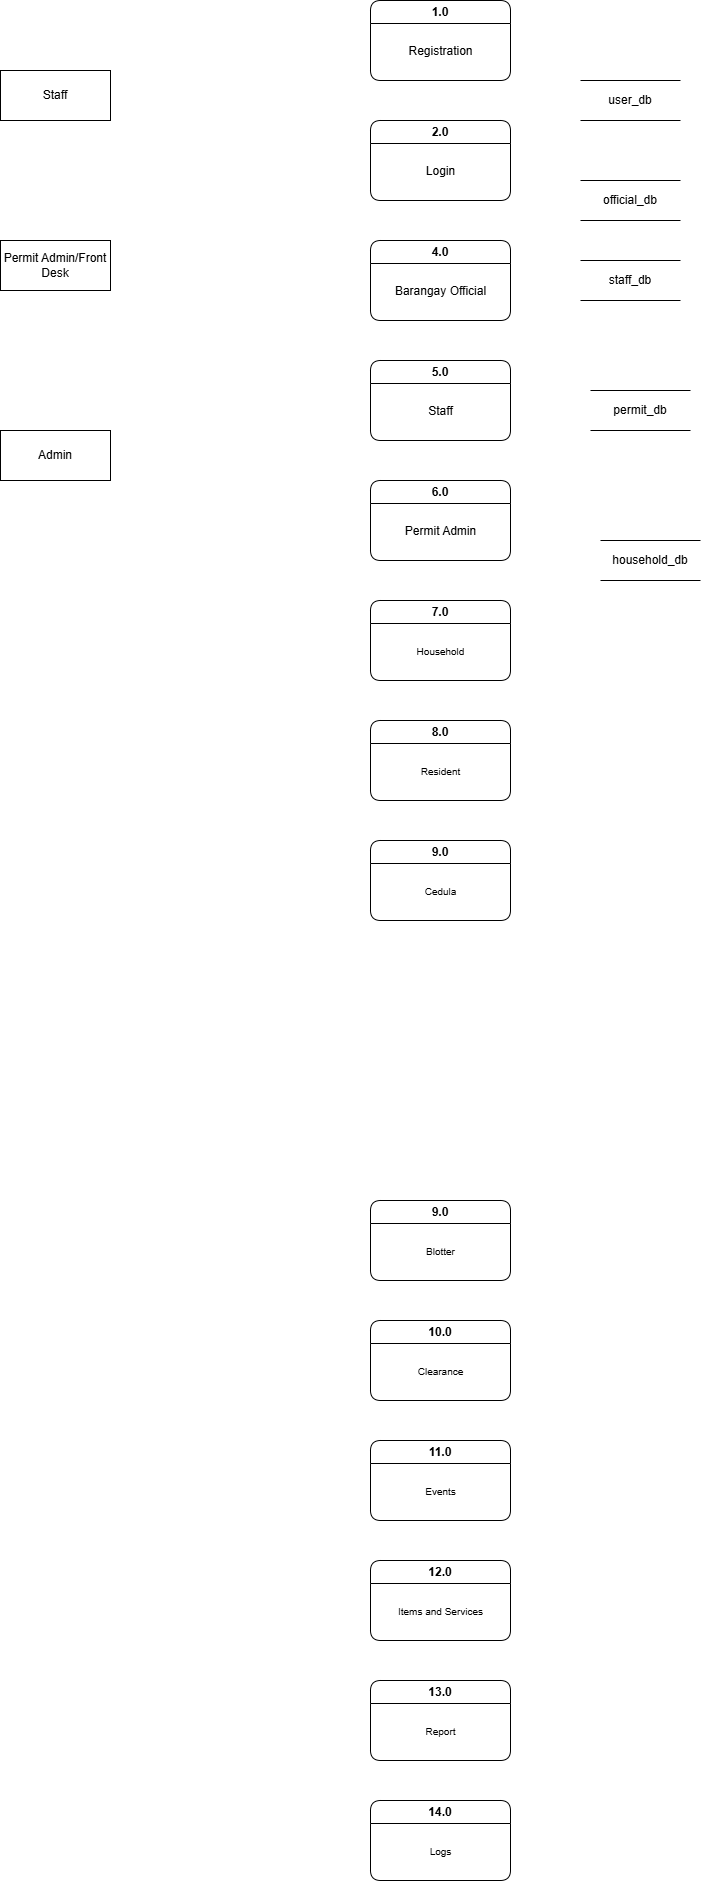

The diagram above was exported from draw.io. Its source (the exported page's mxGraphModel, read from the mxfile embedded in the PNG):
<mxGraphModel dx="1919" dy="585" grid="1" gridSize="10" guides="1" tooltips="1" connect="1" arrows="1" fold="1" page="1" pageScale="1" pageWidth="850" pageHeight="1100" math="0" shadow="0">
  <root>
    <mxCell id="0" />
    <mxCell id="1" parent="0" />
    <mxCell id="C8-yu3nL9S1neNCStX6V-1" value="1.0" style="swimlane;whiteSpace=wrap;html=1;rounded=1;" vertex="1" parent="1">
      <mxGeometry x="340" y="80" width="140" height="80" as="geometry" />
    </mxCell>
    <mxCell id="C8-yu3nL9S1neNCStX6V-2" value="&lt;font style=&quot;font-size: 12px;&quot;&gt;Registration&lt;/font&gt;" style="text;html=1;align=center;verticalAlign=middle;resizable=0;points=[];autosize=1;strokeColor=none;fillColor=none;" vertex="1" parent="C8-yu3nL9S1neNCStX6V-1">
      <mxGeometry x="25" y="36" width="90" height="30" as="geometry" />
    </mxCell>
    <mxCell id="C8-yu3nL9S1neNCStX6V-13" value="2.0" style="swimlane;whiteSpace=wrap;html=1;rounded=1;startSize=23;" vertex="1" parent="1">
      <mxGeometry x="340" y="200" width="140" height="80" as="geometry" />
    </mxCell>
    <mxCell id="C8-yu3nL9S1neNCStX6V-14" value="&lt;font style=&quot;font-size: 12px;&quot;&gt;Login&lt;/font&gt;" style="text;html=1;align=center;verticalAlign=middle;resizable=0;points=[];autosize=1;strokeColor=none;fillColor=none;" vertex="1" parent="C8-yu3nL9S1neNCStX6V-13">
      <mxGeometry x="45" y="36" width="50" height="30" as="geometry" />
    </mxCell>
    <mxCell id="C8-yu3nL9S1neNCStX6V-17" value="4.0" style="swimlane;whiteSpace=wrap;html=1;rounded=1;startSize=23;" vertex="1" parent="1">
      <mxGeometry x="340" y="320" width="140" height="80" as="geometry" />
    </mxCell>
    <mxCell id="C8-yu3nL9S1neNCStX6V-18" value="&lt;font style=&quot;font-size: 12px;&quot;&gt;Barangay Official&lt;/font&gt;" style="text;html=1;align=center;verticalAlign=middle;resizable=0;points=[];autosize=1;strokeColor=none;fillColor=none;" vertex="1" parent="C8-yu3nL9S1neNCStX6V-17">
      <mxGeometry x="15" y="36" width="110" height="30" as="geometry" />
    </mxCell>
    <mxCell id="C8-yu3nL9S1neNCStX6V-19" value="5.0" style="swimlane;whiteSpace=wrap;html=1;rounded=1;startSize=23;" vertex="1" parent="1">
      <mxGeometry x="340" y="440" width="140" height="80" as="geometry" />
    </mxCell>
    <mxCell id="C8-yu3nL9S1neNCStX6V-20" value="&lt;font style=&quot;font-size: 12px;&quot;&gt;Staff&lt;/font&gt;" style="text;html=1;align=center;verticalAlign=middle;resizable=0;points=[];autosize=1;strokeColor=none;fillColor=none;" vertex="1" parent="C8-yu3nL9S1neNCStX6V-19">
      <mxGeometry x="45" y="36" width="50" height="30" as="geometry" />
    </mxCell>
    <mxCell id="C8-yu3nL9S1neNCStX6V-21" value="6.0" style="swimlane;whiteSpace=wrap;html=1;rounded=1;startSize=23;" vertex="1" parent="1">
      <mxGeometry x="340" y="560" width="140" height="80" as="geometry" />
    </mxCell>
    <mxCell id="C8-yu3nL9S1neNCStX6V-22" value="&lt;font style=&quot;font-size: 12px;&quot;&gt;Permit Admin&lt;/font&gt;" style="text;html=1;align=center;verticalAlign=middle;resizable=0;points=[];autosize=1;strokeColor=none;fillColor=none;" vertex="1" parent="C8-yu3nL9S1neNCStX6V-21">
      <mxGeometry x="25" y="36" width="90" height="30" as="geometry" />
    </mxCell>
    <mxCell id="C8-yu3nL9S1neNCStX6V-23" value="7.0" style="swimlane;whiteSpace=wrap;html=1;rounded=1;startSize=23;" vertex="1" parent="1">
      <mxGeometry x="340" y="680" width="140" height="80" as="geometry" />
    </mxCell>
    <mxCell id="C8-yu3nL9S1neNCStX6V-24" value="&lt;span style=&quot;font-size: 10px;&quot;&gt;Household&lt;/span&gt;" style="text;html=1;align=center;verticalAlign=middle;resizable=0;points=[];autosize=1;strokeColor=none;fillColor=none;" vertex="1" parent="C8-yu3nL9S1neNCStX6V-23">
      <mxGeometry x="35" y="36" width="70" height="30" as="geometry" />
    </mxCell>
    <mxCell id="C8-yu3nL9S1neNCStX6V-25" value="8.0" style="swimlane;whiteSpace=wrap;html=1;rounded=1;startSize=23;" vertex="1" parent="1">
      <mxGeometry x="340" y="800" width="140" height="80" as="geometry" />
    </mxCell>
    <mxCell id="C8-yu3nL9S1neNCStX6V-26" value="&lt;span style=&quot;font-size: 10px;&quot;&gt;Resident&lt;/span&gt;" style="text;html=1;align=center;verticalAlign=middle;resizable=0;points=[];autosize=1;strokeColor=none;fillColor=none;" vertex="1" parent="C8-yu3nL9S1neNCStX6V-25">
      <mxGeometry x="40" y="36" width="60" height="30" as="geometry" />
    </mxCell>
    <mxCell id="C8-yu3nL9S1neNCStX6V-27" value="9.0" style="swimlane;whiteSpace=wrap;html=1;rounded=1;startSize=23;" vertex="1" parent="1">
      <mxGeometry x="340" y="920" width="140" height="80" as="geometry" />
    </mxCell>
    <mxCell id="C8-yu3nL9S1neNCStX6V-28" value="&lt;span style=&quot;font-size: 10px;&quot;&gt;Cedula&lt;/span&gt;" style="text;html=1;align=center;verticalAlign=middle;resizable=0;points=[];autosize=1;strokeColor=none;fillColor=none;" vertex="1" parent="C8-yu3nL9S1neNCStX6V-27">
      <mxGeometry x="40" y="36" width="60" height="30" as="geometry" />
    </mxCell>
    <mxCell id="C8-yu3nL9S1neNCStX6V-29" value="9.0" style="swimlane;whiteSpace=wrap;html=1;rounded=1;startSize=23;" vertex="1" parent="1">
      <mxGeometry x="340" y="1280" width="140" height="80" as="geometry" />
    </mxCell>
    <mxCell id="C8-yu3nL9S1neNCStX6V-30" value="&lt;span style=&quot;font-size: 10px;&quot;&gt;Blotter&lt;/span&gt;" style="text;html=1;align=center;verticalAlign=middle;resizable=0;points=[];autosize=1;strokeColor=none;fillColor=none;" vertex="1" parent="C8-yu3nL9S1neNCStX6V-29">
      <mxGeometry x="45" y="36" width="50" height="30" as="geometry" />
    </mxCell>
    <mxCell id="C8-yu3nL9S1neNCStX6V-35" value="12.0" style="swimlane;whiteSpace=wrap;html=1;rounded=1;startSize=23;" vertex="1" parent="1">
      <mxGeometry x="340" y="1640" width="140" height="80" as="geometry" />
    </mxCell>
    <mxCell id="C8-yu3nL9S1neNCStX6V-36" value="&lt;span style=&quot;font-size: 10px;&quot;&gt;Items and Services&lt;/span&gt;" style="text;html=1;align=center;verticalAlign=middle;resizable=0;points=[];autosize=1;strokeColor=none;fillColor=none;" vertex="1" parent="C8-yu3nL9S1neNCStX6V-35">
      <mxGeometry x="15" y="36" width="110" height="30" as="geometry" />
    </mxCell>
    <mxCell id="C8-yu3nL9S1neNCStX6V-37" value="13.0" style="swimlane;whiteSpace=wrap;html=1;rounded=1;startSize=23;" vertex="1" parent="1">
      <mxGeometry x="340" y="1760" width="140" height="80" as="geometry" />
    </mxCell>
    <mxCell id="C8-yu3nL9S1neNCStX6V-38" value="&lt;span style=&quot;font-size: 10px;&quot;&gt;Report&lt;/span&gt;" style="text;html=1;align=center;verticalAlign=middle;resizable=0;points=[];autosize=1;strokeColor=none;fillColor=none;" vertex="1" parent="C8-yu3nL9S1neNCStX6V-37">
      <mxGeometry x="45" y="36" width="50" height="30" as="geometry" />
    </mxCell>
    <mxCell id="C8-yu3nL9S1neNCStX6V-39" value="14.0" style="swimlane;whiteSpace=wrap;html=1;rounded=1;startSize=23;" vertex="1" parent="1">
      <mxGeometry x="340" y="1880" width="140" height="80" as="geometry" />
    </mxCell>
    <mxCell id="C8-yu3nL9S1neNCStX6V-40" value="&lt;span style=&quot;font-size: 10px;&quot;&gt;Logs&lt;/span&gt;" style="text;html=1;align=center;verticalAlign=middle;resizable=0;points=[];autosize=1;strokeColor=none;fillColor=none;" vertex="1" parent="C8-yu3nL9S1neNCStX6V-39">
      <mxGeometry x="45" y="36" width="50" height="30" as="geometry" />
    </mxCell>
    <mxCell id="C8-yu3nL9S1neNCStX6V-31" value="10.0" style="swimlane;whiteSpace=wrap;html=1;rounded=1;startSize=23;" vertex="1" parent="1">
      <mxGeometry x="340" y="1400" width="140" height="80" as="geometry" />
    </mxCell>
    <mxCell id="C8-yu3nL9S1neNCStX6V-32" value="&lt;span style=&quot;font-size: 10px;&quot;&gt;Clearance&lt;/span&gt;" style="text;html=1;align=center;verticalAlign=middle;resizable=0;points=[];autosize=1;strokeColor=none;fillColor=none;" vertex="1" parent="C8-yu3nL9S1neNCStX6V-31">
      <mxGeometry x="35" y="36" width="70" height="30" as="geometry" />
    </mxCell>
    <mxCell id="C8-yu3nL9S1neNCStX6V-41" value="11.0" style="swimlane;whiteSpace=wrap;html=1;rounded=1;startSize=23;" vertex="1" parent="1">
      <mxGeometry x="340" y="1520" width="140" height="80" as="geometry" />
    </mxCell>
    <mxCell id="C8-yu3nL9S1neNCStX6V-42" value="&lt;span style=&quot;font-size: 10px;&quot;&gt;Events&lt;/span&gt;" style="text;html=1;align=center;verticalAlign=middle;resizable=0;points=[];autosize=1;strokeColor=none;fillColor=none;" vertex="1" parent="C8-yu3nL9S1neNCStX6V-41">
      <mxGeometry x="45" y="36" width="50" height="30" as="geometry" />
    </mxCell>
    <mxCell id="C8-yu3nL9S1neNCStX6V-44" value="Admin" style="rounded=0;whiteSpace=wrap;html=1;" vertex="1" parent="1">
      <mxGeometry x="-30" y="510" width="110" height="50" as="geometry" />
    </mxCell>
    <mxCell id="C8-yu3nL9S1neNCStX6V-47" value="user_db" style="shape=partialRectangle;whiteSpace=wrap;html=1;left=0;right=0;fillColor=none;" vertex="1" parent="1">
      <mxGeometry x="550" y="160" width="100" height="40" as="geometry" />
    </mxCell>
    <mxCell id="C8-yu3nL9S1neNCStX6V-48" value="official_db" style="shape=partialRectangle;whiteSpace=wrap;html=1;left=0;right=0;fillColor=none;" vertex="1" parent="1">
      <mxGeometry x="550" y="260" width="100" height="40" as="geometry" />
    </mxCell>
    <mxCell id="C8-yu3nL9S1neNCStX6V-49" value="staff_db" style="shape=partialRectangle;whiteSpace=wrap;html=1;left=0;right=0;fillColor=none;" vertex="1" parent="1">
      <mxGeometry x="550" y="340" width="100" height="40" as="geometry" />
    </mxCell>
    <mxCell id="C8-yu3nL9S1neNCStX6V-50" value="permit_db" style="shape=partialRectangle;whiteSpace=wrap;html=1;left=0;right=0;fillColor=none;" vertex="1" parent="1">
      <mxGeometry x="560" y="470" width="100" height="40" as="geometry" />
    </mxCell>
    <mxCell id="C8-yu3nL9S1neNCStX6V-51" value="household_db" style="shape=partialRectangle;whiteSpace=wrap;html=1;left=0;right=0;fillColor=none;" vertex="1" parent="1">
      <mxGeometry x="570" y="620" width="100" height="40" as="geometry" />
    </mxCell>
    <mxCell id="C8-yu3nL9S1neNCStX6V-52" value="Staff" style="rounded=0;whiteSpace=wrap;html=1;" vertex="1" parent="1">
      <mxGeometry x="-30" y="150" width="110" height="50" as="geometry" />
    </mxCell>
    <mxCell id="C8-yu3nL9S1neNCStX6V-53" value="Permit Admin/Front&lt;br&gt;Desk" style="rounded=0;whiteSpace=wrap;html=1;" vertex="1" parent="1">
      <mxGeometry x="-30" y="320" width="110" height="50" as="geometry" />
    </mxCell>
  </root>
</mxGraphModel>